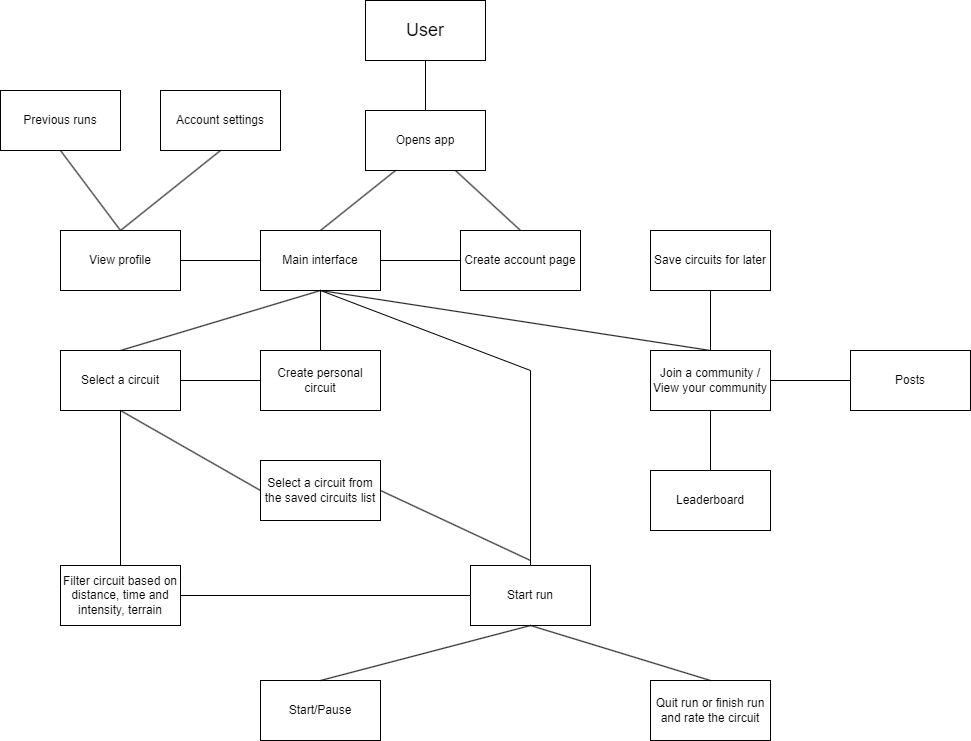

The diagram above was exported from draw.io. Its source (the exported page's mxGraphModel, read from the mxfile embedded in the PNG):
<mxGraphModel dx="1393" dy="776" grid="1" gridSize="10" guides="1" tooltips="1" connect="1" arrows="1" fold="1" page="1" pageScale="1" pageWidth="850" pageHeight="1100" math="0" shadow="0">
  <root>
    <mxCell id="0" />
    <mxCell id="1" parent="0" />
    <mxCell id="i_S6adRtSfEhOTPvPNYQ-2" value="&lt;font style=&quot;font-size: 18px;&quot;&gt;User&lt;/font&gt;" style="rounded=0;whiteSpace=wrap;html=1;" parent="1" vertex="1">
      <mxGeometry x="365" y="50" width="120" height="60" as="geometry" />
    </mxCell>
    <mxCell id="i_S6adRtSfEhOTPvPNYQ-4" value="" style="endArrow=none;html=1;rounded=0;entryX=0.5;entryY=1;entryDx=0;entryDy=0;" parent="1" target="i_S6adRtSfEhOTPvPNYQ-2" edge="1">
      <mxGeometry width="50" height="50" relative="1" as="geometry">
        <mxPoint x="425" y="160" as="sourcePoint" />
        <mxPoint x="440" y="210" as="targetPoint" />
      </mxGeometry>
    </mxCell>
    <mxCell id="i_S6adRtSfEhOTPvPNYQ-6" value="&lt;div&gt;Opens app&lt;/div&gt;" style="rounded=0;whiteSpace=wrap;html=1;" parent="1" vertex="1">
      <mxGeometry x="365" y="160" width="120" height="60" as="geometry" />
    </mxCell>
    <mxCell id="i_S6adRtSfEhOTPvPNYQ-7" value="" style="endArrow=none;html=1;rounded=0;entryX=0.25;entryY=1;entryDx=0;entryDy=0;" parent="1" target="i_S6adRtSfEhOTPvPNYQ-6" edge="1">
      <mxGeometry width="50" height="50" relative="1" as="geometry">
        <mxPoint x="320" y="280" as="sourcePoint" />
        <mxPoint x="430" y="270" as="targetPoint" />
        <Array as="points" />
      </mxGeometry>
    </mxCell>
    <mxCell id="i_S6adRtSfEhOTPvPNYQ-8" value="" style="endArrow=none;html=1;rounded=0;entryX=0.75;entryY=1;entryDx=0;entryDy=0;" parent="1" target="i_S6adRtSfEhOTPvPNYQ-6" edge="1">
      <mxGeometry width="50" height="50" relative="1" as="geometry">
        <mxPoint x="520" y="280" as="sourcePoint" />
        <mxPoint x="405" y="230" as="targetPoint" />
        <Array as="points" />
      </mxGeometry>
    </mxCell>
    <mxCell id="i_S6adRtSfEhOTPvPNYQ-9" value="Main interface" style="rounded=0;whiteSpace=wrap;html=1;" parent="1" vertex="1">
      <mxGeometry x="260" y="280" width="120" height="60" as="geometry" />
    </mxCell>
    <mxCell id="i_S6adRtSfEhOTPvPNYQ-10" value="Create account page" style="rounded=0;whiteSpace=wrap;html=1;" parent="1" vertex="1">
      <mxGeometry x="460" y="280" width="120" height="60" as="geometry" />
    </mxCell>
    <mxCell id="i_S6adRtSfEhOTPvPNYQ-13" value="" style="endArrow=none;html=1;rounded=0;entryX=0;entryY=0.5;entryDx=0;entryDy=0;exitX=1;exitY=0.5;exitDx=0;exitDy=0;" parent="1" source="i_S6adRtSfEhOTPvPNYQ-15" target="i_S6adRtSfEhOTPvPNYQ-9" edge="1">
      <mxGeometry width="50" height="50" relative="1" as="geometry">
        <mxPoint x="190" y="310" as="sourcePoint" />
        <mxPoint x="250" y="310" as="targetPoint" />
      </mxGeometry>
    </mxCell>
    <mxCell id="i_S6adRtSfEhOTPvPNYQ-15" value="View profile" style="rounded=0;whiteSpace=wrap;html=1;" parent="1" vertex="1">
      <mxGeometry x="60" y="280" width="120" height="60" as="geometry" />
    </mxCell>
    <mxCell id="i_S6adRtSfEhOTPvPNYQ-20" value="Account settings" style="rounded=0;whiteSpace=wrap;html=1;" parent="1" vertex="1">
      <mxGeometry x="160" y="140" width="120" height="60" as="geometry" />
    </mxCell>
    <mxCell id="i_S6adRtSfEhOTPvPNYQ-21" value="" style="endArrow=none;html=1;rounded=0;entryX=0.5;entryY=1;entryDx=0;entryDy=0;exitX=0.5;exitY=0;exitDx=0;exitDy=0;" parent="1" source="i_S6adRtSfEhOTPvPNYQ-22" target="i_S6adRtSfEhOTPvPNYQ-9" edge="1">
      <mxGeometry width="50" height="50" relative="1" as="geometry">
        <mxPoint x="320" y="400" as="sourcePoint" />
        <mxPoint x="200" y="350" as="targetPoint" />
        <Array as="points">
          <mxPoint x="530" y="420" />
        </Array>
      </mxGeometry>
    </mxCell>
    <mxCell id="i_S6adRtSfEhOTPvPNYQ-22" value="Start run" style="rounded=0;whiteSpace=wrap;html=1;" parent="1" vertex="1">
      <mxGeometry x="470" y="615" width="120" height="60" as="geometry" />
    </mxCell>
    <mxCell id="i_S6adRtSfEhOTPvPNYQ-23" value="" style="endArrow=none;html=1;rounded=0;entryX=0.5;entryY=1;entryDx=0;entryDy=0;exitX=0.5;exitY=0;exitDx=0;exitDy=0;" parent="1" source="i_S6adRtSfEhOTPvPNYQ-24" target="i_S6adRtSfEhOTPvPNYQ-9" edge="1">
      <mxGeometry width="50" height="50" relative="1" as="geometry">
        <mxPoint x="120" y="400" as="sourcePoint" />
        <mxPoint x="260" y="430" as="targetPoint" />
      </mxGeometry>
    </mxCell>
    <mxCell id="i_S6adRtSfEhOTPvPNYQ-24" value="Select a circuit" style="rounded=0;whiteSpace=wrap;html=1;" parent="1" vertex="1">
      <mxGeometry x="60" y="400" width="120" height="60" as="geometry" />
    </mxCell>
    <mxCell id="i_S6adRtSfEhOTPvPNYQ-25" value="" style="endArrow=none;html=1;rounded=0;entryX=0.5;entryY=1;entryDx=0;entryDy=0;exitX=0.5;exitY=0;exitDx=0;exitDy=0;" parent="1" source="i_S6adRtSfEhOTPvPNYQ-26" target="i_S6adRtSfEhOTPvPNYQ-9" edge="1">
      <mxGeometry width="50" height="50" relative="1" as="geometry">
        <mxPoint x="520" y="400" as="sourcePoint" />
        <mxPoint x="410" y="440" as="targetPoint" />
      </mxGeometry>
    </mxCell>
    <mxCell id="ldbBNcyLI8RKavLjVMEz-1" style="rounded=0;orthogonalLoop=1;jettySize=auto;html=1;strokeColor=default;endArrow=none;endFill=0;entryX=0;entryY=0.5;entryDx=0;entryDy=0;" edge="1" parent="1" source="i_S6adRtSfEhOTPvPNYQ-26" target="ldbBNcyLI8RKavLjVMEz-2">
      <mxGeometry relative="1" as="geometry">
        <mxPoint x="840" y="430" as="targetPoint" />
      </mxGeometry>
    </mxCell>
    <mxCell id="i_S6adRtSfEhOTPvPNYQ-26" value="&lt;div&gt;Join a community /&lt;/div&gt;&lt;div&gt;View your community&lt;br&gt;&lt;/div&gt;" style="rounded=0;whiteSpace=wrap;html=1;" parent="1" vertex="1">
      <mxGeometry x="650" y="400" width="120" height="60" as="geometry" />
    </mxCell>
    <mxCell id="i_S6adRtSfEhOTPvPNYQ-28" value="" style="endArrow=none;html=1;rounded=0;exitX=0.5;exitY=0;exitDx=0;exitDy=0;entryX=0.5;entryY=1;entryDx=0;entryDy=0;" parent="1" source="i_S6adRtSfEhOTPvPNYQ-15" target="i_S6adRtSfEhOTPvPNYQ-20" edge="1">
      <mxGeometry width="50" height="50" relative="1" as="geometry">
        <mxPoint x="170" y="280" as="sourcePoint" />
        <mxPoint x="220" y="230" as="targetPoint" />
      </mxGeometry>
    </mxCell>
    <mxCell id="i_S6adRtSfEhOTPvPNYQ-31" value="" style="endArrow=none;html=1;rounded=0;exitX=0.5;exitY=0;exitDx=0;exitDy=0;" parent="1" source="i_S6adRtSfEhOTPvPNYQ-15" edge="1">
      <mxGeometry width="50" height="50" relative="1" as="geometry">
        <mxPoint x="90" y="250" as="sourcePoint" />
        <mxPoint x="60" y="200" as="targetPoint" />
      </mxGeometry>
    </mxCell>
    <mxCell id="i_S6adRtSfEhOTPvPNYQ-33" value="Previous runs" style="rounded=0;whiteSpace=wrap;html=1;" parent="1" vertex="1">
      <mxGeometry y="140" width="120" height="60" as="geometry" />
    </mxCell>
    <mxCell id="i_S6adRtSfEhOTPvPNYQ-34" value="" style="endArrow=none;html=1;rounded=0;entryX=0.5;entryY=1;entryDx=0;entryDy=0;exitX=0.5;exitY=0;exitDx=0;exitDy=0;" parent="1" source="i_S6adRtSfEhOTPvPNYQ-35" target="i_S6adRtSfEhOTPvPNYQ-24" edge="1">
      <mxGeometry width="50" height="50" relative="1" as="geometry">
        <mxPoint x="170" y="520" as="sourcePoint" />
        <mxPoint x="490" y="450" as="targetPoint" />
      </mxGeometry>
    </mxCell>
    <mxCell id="i_S6adRtSfEhOTPvPNYQ-35" value="Filter circuit based on distance, time and intensity, terrain" style="rounded=0;whiteSpace=wrap;html=1;" parent="1" vertex="1">
      <mxGeometry x="60" y="615" width="120" height="60" as="geometry" />
    </mxCell>
    <mxCell id="i_S6adRtSfEhOTPvPNYQ-36" value="" style="endArrow=none;html=1;rounded=0;exitX=1;exitY=0.5;exitDx=0;exitDy=0;entryX=0;entryY=0.5;entryDx=0;entryDy=0;" parent="1" source="i_S6adRtSfEhOTPvPNYQ-35" target="i_S6adRtSfEhOTPvPNYQ-22" edge="1">
      <mxGeometry width="50" height="50" relative="1" as="geometry">
        <mxPoint x="390" y="530" as="sourcePoint" />
        <mxPoint x="440" y="480" as="targetPoint" />
      </mxGeometry>
    </mxCell>
    <mxCell id="i_S6adRtSfEhOTPvPNYQ-37" value="" style="endArrow=none;html=1;rounded=0;exitX=0.5;exitY=1;exitDx=0;exitDy=0;" parent="1" source="i_S6adRtSfEhOTPvPNYQ-26" target="i_S6adRtSfEhOTPvPNYQ-38" edge="1">
      <mxGeometry width="50" height="50" relative="1" as="geometry">
        <mxPoint x="440" y="470" as="sourcePoint" />
        <mxPoint x="640" y="430" as="targetPoint" />
      </mxGeometry>
    </mxCell>
    <mxCell id="i_S6adRtSfEhOTPvPNYQ-38" value="Leaderboard" style="rounded=0;whiteSpace=wrap;html=1;" parent="1" vertex="1">
      <mxGeometry x="650" y="520" width="120" height="60" as="geometry" />
    </mxCell>
    <mxCell id="i_S6adRtSfEhOTPvPNYQ-39" value="Create personal circuit" style="rounded=0;whiteSpace=wrap;html=1;" parent="1" vertex="1">
      <mxGeometry x="260" y="400" width="120" height="60" as="geometry" />
    </mxCell>
    <mxCell id="i_S6adRtSfEhOTPvPNYQ-40" value="" style="endArrow=none;html=1;rounded=0;exitX=0.5;exitY=0;exitDx=0;exitDy=0;" parent="1" source="i_S6adRtSfEhOTPvPNYQ-39" edge="1">
      <mxGeometry width="50" height="50" relative="1" as="geometry">
        <mxPoint x="470" y="420" as="sourcePoint" />
        <mxPoint x="320" y="340" as="targetPoint" />
      </mxGeometry>
    </mxCell>
    <mxCell id="i_S6adRtSfEhOTPvPNYQ-41" value="Start/Pause" style="rounded=0;whiteSpace=wrap;html=1;" parent="1" vertex="1">
      <mxGeometry x="260" y="730" width="120" height="60" as="geometry" />
    </mxCell>
    <mxCell id="i_S6adRtSfEhOTPvPNYQ-42" value="" style="endArrow=none;html=1;rounded=0;exitX=0.5;exitY=0;exitDx=0;exitDy=0;entryX=0.5;entryY=1;entryDx=0;entryDy=0;" parent="1" source="i_S6adRtSfEhOTPvPNYQ-41" target="i_S6adRtSfEhOTPvPNYQ-22" edge="1">
      <mxGeometry width="50" height="50" relative="1" as="geometry">
        <mxPoint x="370" y="490" as="sourcePoint" />
        <mxPoint x="420" y="440" as="targetPoint" />
      </mxGeometry>
    </mxCell>
    <mxCell id="i_S6adRtSfEhOTPvPNYQ-43" value="&lt;div&gt;Quit run or finish run&lt;/div&gt;&lt;div&gt;and rate the circuit&lt;br&gt;&lt;/div&gt;" style="rounded=0;whiteSpace=wrap;html=1;" parent="1" vertex="1">
      <mxGeometry x="650" y="730" width="120" height="60" as="geometry" />
    </mxCell>
    <mxCell id="i_S6adRtSfEhOTPvPNYQ-44" value="" style="endArrow=none;html=1;rounded=0;exitX=0.5;exitY=0;exitDx=0;exitDy=0;entryX=0.5;entryY=1;entryDx=0;entryDy=0;" parent="1" source="i_S6adRtSfEhOTPvPNYQ-43" target="i_S6adRtSfEhOTPvPNYQ-22" edge="1">
      <mxGeometry width="50" height="50" relative="1" as="geometry">
        <mxPoint x="350" y="620" as="sourcePoint" />
        <mxPoint x="400" y="570" as="targetPoint" />
      </mxGeometry>
    </mxCell>
    <mxCell id="i_S6adRtSfEhOTPvPNYQ-45" value="" style="endArrow=none;html=1;rounded=0;entryX=0.5;entryY=0;entryDx=0;entryDy=0;" parent="1" target="i_S6adRtSfEhOTPvPNYQ-26" edge="1">
      <mxGeometry width="50" height="50" relative="1" as="geometry">
        <mxPoint x="710" y="340" as="sourcePoint" />
        <mxPoint x="140" y="380" as="targetPoint" />
      </mxGeometry>
    </mxCell>
    <mxCell id="i_S6adRtSfEhOTPvPNYQ-46" value="Save circuits for later" style="rounded=0;whiteSpace=wrap;html=1;" parent="1" vertex="1">
      <mxGeometry x="650" y="280" width="120" height="60" as="geometry" />
    </mxCell>
    <mxCell id="i_S6adRtSfEhOTPvPNYQ-47" value="Select a circuit from the saved circuits list" style="rounded=0;whiteSpace=wrap;html=1;" parent="1" vertex="1">
      <mxGeometry x="260" y="510" width="120" height="60" as="geometry" />
    </mxCell>
    <mxCell id="i_S6adRtSfEhOTPvPNYQ-48" value="" style="endArrow=none;html=1;rounded=0;entryX=0.5;entryY=1;entryDx=0;entryDy=0;exitX=0;exitY=0.5;exitDx=0;exitDy=0;" parent="1" source="i_S6adRtSfEhOTPvPNYQ-47" target="i_S6adRtSfEhOTPvPNYQ-24" edge="1">
      <mxGeometry width="50" height="50" relative="1" as="geometry">
        <mxPoint x="230" y="500" as="sourcePoint" />
        <mxPoint x="280" y="450" as="targetPoint" />
      </mxGeometry>
    </mxCell>
    <mxCell id="i_S6adRtSfEhOTPvPNYQ-49" value="" style="endArrow=none;html=1;rounded=0;entryX=1;entryY=0.5;entryDx=0;entryDy=0;" parent="1" target="i_S6adRtSfEhOTPvPNYQ-47" edge="1">
      <mxGeometry width="50" height="50" relative="1" as="geometry">
        <mxPoint x="530" y="610" as="sourcePoint" />
        <mxPoint x="280" y="510" as="targetPoint" />
      </mxGeometry>
    </mxCell>
    <mxCell id="i_S6adRtSfEhOTPvPNYQ-53" value="" style="endArrow=none;html=1;rounded=0;exitX=1;exitY=0.5;exitDx=0;exitDy=0;entryX=0;entryY=0.5;entryDx=0;entryDy=0;" parent="1" source="i_S6adRtSfEhOTPvPNYQ-24" target="i_S6adRtSfEhOTPvPNYQ-39" edge="1">
      <mxGeometry width="50" height="50" relative="1" as="geometry">
        <mxPoint x="220" y="450" as="sourcePoint" />
        <mxPoint x="270" y="400" as="targetPoint" />
      </mxGeometry>
    </mxCell>
    <mxCell id="i_S6adRtSfEhOTPvPNYQ-54" value="" style="endArrow=none;html=1;rounded=0;exitX=1;exitY=0.5;exitDx=0;exitDy=0;entryX=0;entryY=0.5;entryDx=0;entryDy=0;" parent="1" source="i_S6adRtSfEhOTPvPNYQ-9" target="i_S6adRtSfEhOTPvPNYQ-10" edge="1">
      <mxGeometry width="50" height="50" relative="1" as="geometry">
        <mxPoint x="420" y="310" as="sourcePoint" />
        <mxPoint x="470" y="260" as="targetPoint" />
      </mxGeometry>
    </mxCell>
    <mxCell id="ldbBNcyLI8RKavLjVMEz-2" value="Posts" style="rounded=0;whiteSpace=wrap;html=1;" vertex="1" parent="1">
      <mxGeometry x="850" y="400" width="120" height="60" as="geometry" />
    </mxCell>
  </root>
</mxGraphModel>